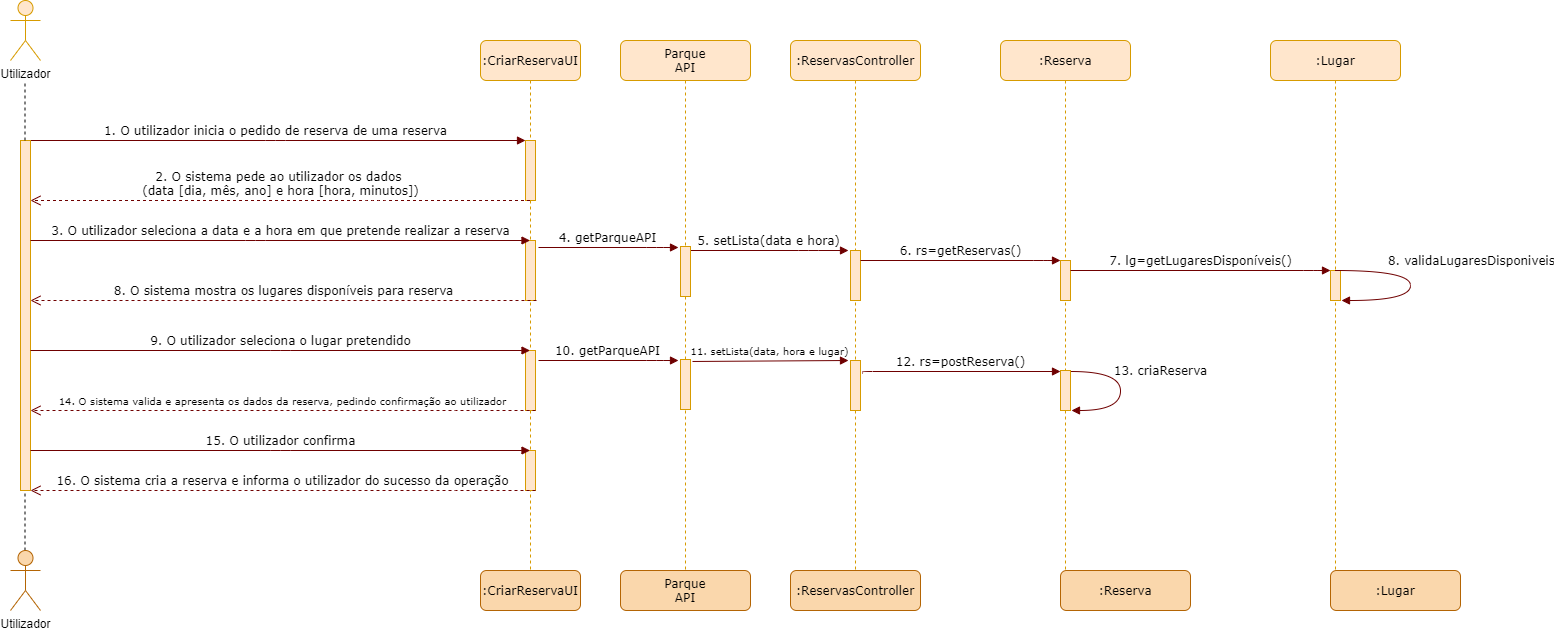

The diagram above was exported from draw.io. Its source (the exported page's mxGraphModel, read from the mxfile embedded in the PNG):
<mxGraphModel dx="1422" dy="762" grid="1" gridSize="10" guides="1" tooltips="1" connect="1" arrows="1" fold="1" page="1" pageScale="1" pageWidth="1169" pageHeight="827" background="#ffffff" math="0" shadow="0">
  <root>
    <mxCell id="0" />
    <mxCell id="1" parent="0" />
    <mxCell id="7baba1c4bc27f4b0-2" value=":CriarReservaUI" style="shape=umlLifeline;perimeter=lifelinePerimeter;whiteSpace=wrap;html=1;container=1;collapsible=0;recursiveResize=0;outlineConnect=0;rounded=1;shadow=0;comic=0;labelBackgroundColor=none;strokeWidth=1;fontFamily=Verdana;fontSize=12;align=center;fillColor=#ffe6cc;strokeColor=#d79b00;" parent="1" vertex="1">
      <mxGeometry x="610" y="80" width="100" height="530" as="geometry" />
    </mxCell>
    <mxCell id="7baba1c4bc27f4b0-10" value="" style="html=1;points=[];perimeter=orthogonalPerimeter;rounded=0;shadow=0;comic=0;labelBackgroundColor=none;strokeWidth=1;fontFamily=Verdana;fontSize=12;align=center;fillColor=#ffe6cc;strokeColor=#d79b00;" parent="7baba1c4bc27f4b0-2" vertex="1">
      <mxGeometry x="45" y="100" width="10" height="60" as="geometry" />
    </mxCell>
    <mxCell id="vTqObQvb1xkWvqTQrdQO-9" value="" style="html=1;points=[];perimeter=orthogonalPerimeter;rounded=0;shadow=0;comic=0;labelBackgroundColor=none;strokeWidth=1;fontFamily=Verdana;fontSize=12;align=center;fillColor=#ffe6cc;strokeColor=#d79b00;" parent="7baba1c4bc27f4b0-2" vertex="1">
      <mxGeometry x="45" y="200" width="10" height="60" as="geometry" />
    </mxCell>
    <mxCell id="vTqObQvb1xkWvqTQrdQO-20" value="" style="html=1;points=[];perimeter=orthogonalPerimeter;rounded=0;shadow=0;comic=0;labelBackgroundColor=none;strokeWidth=1;fontFamily=Verdana;fontSize=12;align=center;fillColor=#ffe6cc;strokeColor=#d79b00;" parent="7baba1c4bc27f4b0-2" vertex="1">
      <mxGeometry x="45" y="310" width="10" height="60" as="geometry" />
    </mxCell>
    <mxCell id="vTqObQvb1xkWvqTQrdQO-22" value="" style="html=1;points=[];perimeter=orthogonalPerimeter;rounded=0;shadow=0;comic=0;labelBackgroundColor=none;strokeWidth=1;fontFamily=Verdana;fontSize=12;align=center;fillColor=#ffe6cc;strokeColor=#d79b00;" parent="7baba1c4bc27f4b0-2" vertex="1">
      <mxGeometry x="45" y="410" width="10" height="40" as="geometry" />
    </mxCell>
    <mxCell id="7baba1c4bc27f4b0-30" value="&lt;font style=&quot;font-size: 10px&quot;&gt;14. O sistema valida e apresenta os dados da reserva, pedindo confirmação ao utilizador&lt;/font&gt;" style="html=1;verticalAlign=bottom;endArrow=open;dashed=1;endSize=8;labelBackgroundColor=none;fontFamily=Verdana;fontSize=12;edgeStyle=elbowEdgeStyle;elbow=vertical;fillColor=#a20025;strokeColor=#6F0000;" parent="1" edge="1">
      <mxGeometry relative="1" as="geometry">
        <mxPoint x="160" y="450" as="targetPoint" />
        <Array as="points">
          <mxPoint x="575" y="450" />
        </Array>
        <mxPoint x="665" y="450" as="sourcePoint" />
      </mxGeometry>
    </mxCell>
    <mxCell id="7baba1c4bc27f4b0-11" value="1. O utilizador inicia o pedido de reserva de uma reserva" style="html=1;verticalAlign=bottom;endArrow=block;entryX=0;entryY=0;labelBackgroundColor=none;fontFamily=Verdana;fontSize=12;edgeStyle=elbowEdgeStyle;elbow=vertical;fillColor=#a20025;strokeColor=#6F0000;" parent="1" target="7baba1c4bc27f4b0-10" edge="1">
      <mxGeometry relative="1" as="geometry">
        <mxPoint x="155" y="180" as="sourcePoint" />
      </mxGeometry>
    </mxCell>
    <mxCell id="7baba1c4bc27f4b0-36" value="13. criaReserva" style="html=1;verticalAlign=bottom;endArrow=block;labelBackgroundColor=none;fontFamily=Verdana;fontSize=12;elbow=vertical;edgeStyle=orthogonalEdgeStyle;curved=1;exitX=1.066;exitY=0.713;exitPerimeter=0;fillColor=#a20025;strokeColor=#6F0000;" parent="1" edge="1">
      <mxGeometry x="-0.1504" y="40" relative="1" as="geometry">
        <mxPoint x="1200.6599999999999" y="411.0100000000001" as="sourcePoint" />
        <mxPoint x="1201" y="450" as="targetPoint" />
        <Array as="points">
          <mxPoint x="1250" y="411.1" />
          <mxPoint x="1250" y="450.1" />
        </Array>
        <mxPoint as="offset" />
      </mxGeometry>
    </mxCell>
    <mxCell id="vTqObQvb1xkWvqTQrdQO-1" value=":ReservasController" style="shape=umlLifeline;perimeter=lifelinePerimeter;whiteSpace=wrap;html=1;container=1;collapsible=0;recursiveResize=0;outlineConnect=0;rounded=1;shadow=0;comic=0;labelBackgroundColor=none;strokeWidth=1;fontFamily=Verdana;fontSize=12;align=center;fillColor=#ffe6cc;strokeColor=#d79b00;" parent="1" vertex="1">
      <mxGeometry x="920" y="80" width="130" height="530" as="geometry" />
    </mxCell>
    <mxCell id="vTqObQvb1xkWvqTQrdQO-2" value="" style="html=1;points=[];perimeter=orthogonalPerimeter;rounded=0;shadow=0;comic=0;labelBackgroundColor=none;strokeWidth=1;fontFamily=Verdana;fontSize=12;align=center;fillColor=#ffe6cc;strokeColor=#d79b00;" parent="vTqObQvb1xkWvqTQrdQO-1" vertex="1">
      <mxGeometry x="60" y="210" width="10" height="50" as="geometry" />
    </mxCell>
    <mxCell id="vTqObQvb1xkWvqTQrdQO-25" value="" style="html=1;points=[];perimeter=orthogonalPerimeter;rounded=0;shadow=0;comic=0;labelBackgroundColor=none;strokeWidth=1;fontFamily=Verdana;fontSize=12;align=center;fillColor=#ffe6cc;strokeColor=#d79b00;" parent="vTqObQvb1xkWvqTQrdQO-1" vertex="1">
      <mxGeometry x="60" y="320" width="10" height="50" as="geometry" />
    </mxCell>
    <mxCell id="vTqObQvb1xkWvqTQrdQO-3" value="2. O sistema pede ao utilizador os dados&amp;nbsp;&lt;br&gt;(data [dia, mês, ano] e hora [hora, minutos])" style="html=1;verticalAlign=bottom;endArrow=open;dashed=1;endSize=8;labelBackgroundColor=none;fontFamily=Verdana;fontSize=12;edgeStyle=elbowEdgeStyle;elbow=vertical;fillColor=#a20025;strokeColor=#6F0000;" parent="1" source="7baba1c4bc27f4b0-2" edge="1">
      <mxGeometry relative="1" as="geometry">
        <mxPoint x="160" y="240" as="targetPoint" />
        <Array as="points">
          <mxPoint x="505" y="240" />
        </Array>
        <mxPoint x="590" y="240" as="sourcePoint" />
      </mxGeometry>
    </mxCell>
    <mxCell id="vTqObQvb1xkWvqTQrdQO-4" value="Utilizador" style="shape=umlActor;verticalLabelPosition=bottom;verticalAlign=top;html=1;outlineConnect=0;fillColor=#ffe6cc;strokeColor=#d79b00;" parent="1" vertex="1">
      <mxGeometry x="140" y="40" width="30" height="60" as="geometry" />
    </mxCell>
    <mxCell id="vTqObQvb1xkWvqTQrdQO-5" value="" style="html=1;points=[];perimeter=orthogonalPerimeter;rounded=0;shadow=0;comic=0;labelBackgroundColor=none;strokeWidth=1;fontFamily=Verdana;fontSize=12;align=center;fillColor=#ffe6cc;strokeColor=#d79b00;" parent="1" vertex="1">
      <mxGeometry x="150" y="180" width="10" height="350" as="geometry" />
    </mxCell>
    <mxCell id="vTqObQvb1xkWvqTQrdQO-7" value="" style="endArrow=none;dashed=1;html=1;" parent="1" edge="1">
      <mxGeometry width="50" height="50" relative="1" as="geometry">
        <mxPoint x="154.5" y="180" as="sourcePoint" />
        <mxPoint x="154.5" y="120" as="targetPoint" />
      </mxGeometry>
    </mxCell>
    <mxCell id="vTqObQvb1xkWvqTQrdQO-8" value="3. O utilizador seleciona a data e a hora em que pretende realizar a reserva" style="html=1;verticalAlign=bottom;endArrow=block;labelBackgroundColor=none;fontFamily=Verdana;fontSize=12;edgeStyle=elbowEdgeStyle;elbow=vertical;fillColor=#a20025;strokeColor=#6F0000;" parent="1" target="7baba1c4bc27f4b0-2" edge="1">
      <mxGeometry relative="1" as="geometry">
        <mxPoint x="160" y="280" as="sourcePoint" />
        <mxPoint x="600" y="280" as="targetPoint" />
      </mxGeometry>
    </mxCell>
    <mxCell id="vTqObQvb1xkWvqTQrdQO-10" value=":Reserva" style="shape=umlLifeline;perimeter=lifelinePerimeter;whiteSpace=wrap;html=1;container=1;collapsible=0;recursiveResize=0;outlineConnect=0;rounded=1;shadow=0;comic=0;labelBackgroundColor=none;strokeWidth=1;fontFamily=Verdana;fontSize=12;align=center;fillColor=#ffe6cc;strokeColor=#d79b00;" parent="1" vertex="1">
      <mxGeometry x="1130" y="80" width="130" height="530" as="geometry" />
    </mxCell>
    <mxCell id="vTqObQvb1xkWvqTQrdQO-11" value="" style="html=1;points=[];perimeter=orthogonalPerimeter;rounded=0;shadow=0;comic=0;labelBackgroundColor=none;strokeWidth=1;fontFamily=Verdana;fontSize=12;align=center;fillColor=#ffe6cc;strokeColor=#d79b00;" parent="vTqObQvb1xkWvqTQrdQO-10" vertex="1">
      <mxGeometry x="60" y="220" width="10" height="40" as="geometry" />
    </mxCell>
    <mxCell id="vTqObQvb1xkWvqTQrdQO-27" value="" style="html=1;points=[];perimeter=orthogonalPerimeter;rounded=0;shadow=0;comic=0;labelBackgroundColor=none;strokeWidth=1;fontFamily=Verdana;fontSize=12;align=center;fillColor=#ffe6cc;strokeColor=#d79b00;" parent="vTqObQvb1xkWvqTQrdQO-10" vertex="1">
      <mxGeometry x="60" y="330" width="10" height="40" as="geometry" />
    </mxCell>
    <mxCell id="vTqObQvb1xkWvqTQrdQO-12" value=":Lugar" style="shape=umlLifeline;perimeter=lifelinePerimeter;whiteSpace=wrap;html=1;container=1;collapsible=0;recursiveResize=0;outlineConnect=0;rounded=1;shadow=0;comic=0;labelBackgroundColor=none;strokeWidth=1;fontFamily=Verdana;fontSize=12;align=center;fillColor=#ffe6cc;strokeColor=#d79b00;" parent="1" vertex="1">
      <mxGeometry x="1400" y="80" width="130" height="540" as="geometry" />
    </mxCell>
    <mxCell id="vTqObQvb1xkWvqTQrdQO-13" value="" style="html=1;points=[];perimeter=orthogonalPerimeter;rounded=0;shadow=0;comic=0;labelBackgroundColor=none;strokeWidth=1;fontFamily=Verdana;fontSize=12;align=center;fillColor=#ffe6cc;strokeColor=#d79b00;" parent="vTqObQvb1xkWvqTQrdQO-12" vertex="1">
      <mxGeometry x="60" y="230" width="10" height="30" as="geometry" />
    </mxCell>
    <mxCell id="7baba1c4bc27f4b0-35" value="8. validaLugaresDisponiveis" style="html=1;verticalAlign=bottom;endArrow=block;labelBackgroundColor=none;fontFamily=Verdana;fontSize=12;elbow=vertical;edgeStyle=orthogonalEdgeStyle;curved=1;entryX=1.1;entryY=1;entryPerimeter=0;entryDx=0;entryDy=0;fillColor=#a20025;strokeColor=#6F0000;" parent="vTqObQvb1xkWvqTQrdQO-12" target="vTqObQvb1xkWvqTQrdQO-13" edge="1" source="vTqObQvb1xkWvqTQrdQO-12">
      <mxGeometry x="-0.1347" y="60" relative="1" as="geometry">
        <mxPoint x="130" y="229.9999999999999" as="sourcePoint" />
        <mxPoint x="134.6199999999999" y="267.91999999999996" as="targetPoint" />
        <Array as="points">
          <mxPoint x="140" y="230" />
          <mxPoint x="140" y="260" />
        </Array>
        <mxPoint x="61" y="60" as="offset" />
      </mxGeometry>
    </mxCell>
    <mxCell id="vTqObQvb1xkWvqTQrdQO-14" value="5. setLista(data e hora)" style="html=1;verticalAlign=bottom;endArrow=block;labelBackgroundColor=none;fontFamily=Verdana;fontSize=12;edgeStyle=elbowEdgeStyle;elbow=vertical;fillColor=#a20025;strokeColor=#6F0000;" parent="1" source="SdONsP8Ds1DytpfYCTXs-1" edge="1">
      <mxGeometry x="-0.0096" relative="1" as="geometry">
        <mxPoint x="840" y="290" as="sourcePoint" />
        <mxPoint x="978" y="290" as="targetPoint" />
        <Array as="points">
          <mxPoint x="938" y="290" />
          <mxPoint x="928" y="300" />
        </Array>
        <mxPoint as="offset" />
      </mxGeometry>
    </mxCell>
    <mxCell id="vTqObQvb1xkWvqTQrdQO-16" value="6. rs=getReservas()" style="html=1;verticalAlign=bottom;endArrow=block;labelBackgroundColor=none;fontFamily=Verdana;fontSize=12;edgeStyle=elbowEdgeStyle;elbow=vertical;fillColor=#a20025;strokeColor=#6F0000;" parent="1" edge="1">
      <mxGeometry relative="1" as="geometry">
        <mxPoint x="990" y="300" as="sourcePoint" />
        <mxPoint x="1190" y="300" as="targetPoint" />
        <Array as="points">
          <mxPoint x="1173" y="300" />
          <mxPoint x="1163" y="310" />
        </Array>
      </mxGeometry>
    </mxCell>
    <mxCell id="vTqObQvb1xkWvqTQrdQO-17" value="7. lg=getLugaresDisponíveis()" style="html=1;verticalAlign=bottom;endArrow=block;labelBackgroundColor=none;fontFamily=Verdana;fontSize=12;edgeStyle=elbowEdgeStyle;elbow=vertical;fillColor=#a20025;strokeColor=#6F0000;" parent="1" edge="1">
      <mxGeometry relative="1" as="geometry">
        <mxPoint x="1200" y="310" as="sourcePoint" />
        <mxPoint x="1460" y="310" as="targetPoint" />
        <Array as="points">
          <mxPoint x="1443" y="310" />
          <mxPoint x="1433" y="320" />
        </Array>
      </mxGeometry>
    </mxCell>
    <mxCell id="vTqObQvb1xkWvqTQrdQO-18" value="8. O sistema mostra os lugares disponíveis para reserva" style="html=1;verticalAlign=bottom;endArrow=open;dashed=1;endSize=8;labelBackgroundColor=none;fontFamily=Verdana;fontSize=12;edgeStyle=elbowEdgeStyle;elbow=vertical;fillColor=#a20025;strokeColor=#6F0000;" parent="1" edge="1">
      <mxGeometry relative="1" as="geometry">
        <mxPoint x="160" y="340" as="targetPoint" />
        <Array as="points">
          <mxPoint x="575" y="340" />
        </Array>
        <mxPoint x="666" y="340" as="sourcePoint" />
      </mxGeometry>
    </mxCell>
    <mxCell id="vTqObQvb1xkWvqTQrdQO-19" value="9. O utilizador seleciona o lugar pretendido" style="html=1;verticalAlign=bottom;endArrow=block;labelBackgroundColor=none;fontFamily=Verdana;fontSize=12;edgeStyle=elbowEdgeStyle;elbow=vertical;fillColor=#a20025;strokeColor=#6F0000;" parent="1" edge="1">
      <mxGeometry relative="1" as="geometry">
        <mxPoint x="160" y="390" as="sourcePoint" />
        <mxPoint x="659.5" y="390" as="targetPoint" />
      </mxGeometry>
    </mxCell>
    <mxCell id="vTqObQvb1xkWvqTQrdQO-21" value="15. O utilizador confirma" style="html=1;verticalAlign=bottom;endArrow=block;labelBackgroundColor=none;fontFamily=Verdana;fontSize=12;edgeStyle=elbowEdgeStyle;elbow=vertical;fillColor=#a20025;strokeColor=#6F0000;" parent="1" edge="1">
      <mxGeometry relative="1" as="geometry">
        <mxPoint x="160" y="490" as="sourcePoint" />
        <mxPoint x="659.5" y="490" as="targetPoint" />
      </mxGeometry>
    </mxCell>
    <mxCell id="vTqObQvb1xkWvqTQrdQO-23" value="&lt;font style=&quot;font-size: 12px&quot;&gt;16. O sistema cria a reserva e informa o utilizador do sucesso da operação&lt;/font&gt;" style="html=1;verticalAlign=bottom;endArrow=open;dashed=1;endSize=8;labelBackgroundColor=none;fontFamily=Verdana;fontSize=12;edgeStyle=elbowEdgeStyle;elbow=vertical;fillColor=#a20025;strokeColor=#6F0000;" parent="1" edge="1">
      <mxGeometry relative="1" as="geometry">
        <mxPoint x="160" y="530" as="targetPoint" />
        <Array as="points">
          <mxPoint x="575" y="530" />
        </Array>
        <mxPoint x="665" y="530" as="sourcePoint" />
      </mxGeometry>
    </mxCell>
    <mxCell id="vTqObQvb1xkWvqTQrdQO-24" value="&lt;font style=&quot;font-size: 10px&quot;&gt;11. setLista(data, hora e lugar)&lt;/font&gt;" style="html=1;verticalAlign=bottom;endArrow=block;labelBackgroundColor=none;fontFamily=Verdana;fontSize=12;edgeStyle=elbowEdgeStyle;elbow=vertical;fillColor=#a20025;strokeColor=#6F0000;exitX=1.3;exitY=0.183;exitDx=0;exitDy=0;exitPerimeter=0;" parent="1" edge="1">
      <mxGeometry x="-0.0096" relative="1" as="geometry">
        <mxPoint x="822" y="400.98" as="sourcePoint" />
        <mxPoint x="978" y="400" as="targetPoint" />
        <Array as="points">
          <mxPoint x="938" y="400" />
          <mxPoint x="928" y="410" />
        </Array>
        <mxPoint as="offset" />
      </mxGeometry>
    </mxCell>
    <mxCell id="vTqObQvb1xkWvqTQrdQO-26" value="12. rs=postReserva()" style="html=1;verticalAlign=bottom;endArrow=block;labelBackgroundColor=none;fontFamily=Verdana;fontSize=12;edgeStyle=elbowEdgeStyle;elbow=vertical;fillColor=#a20025;strokeColor=#6F0000;exitX=1.2;exitY=0.26;exitDx=0;exitDy=0;exitPerimeter=0;" parent="1" edge="1" source="vTqObQvb1xkWvqTQrdQO-25">
      <mxGeometry relative="1" as="geometry">
        <mxPoint x="1000" y="411" as="sourcePoint" />
        <mxPoint x="1190" y="411" as="targetPoint" />
        <Array as="points">
          <mxPoint x="1173" y="411" />
          <mxPoint x="1163" y="421" />
        </Array>
      </mxGeometry>
    </mxCell>
    <mxCell id="vTqObQvb1xkWvqTQrdQO-28" value="" style="endArrow=none;dashed=1;html=1;" parent="1" edge="1">
      <mxGeometry width="50" height="50" relative="1" as="geometry">
        <mxPoint x="154.5" y="590" as="sourcePoint" />
        <mxPoint x="154.5" y="530" as="targetPoint" />
      </mxGeometry>
    </mxCell>
    <mxCell id="vTqObQvb1xkWvqTQrdQO-29" value="Utilizador" style="shape=umlActor;verticalLabelPosition=bottom;verticalAlign=top;html=1;outlineConnect=0;fillColor=#fad7ac;strokeColor=#b46504;" parent="1" vertex="1">
      <mxGeometry x="140" y="590" width="30" height="60" as="geometry" />
    </mxCell>
    <mxCell id="vTqObQvb1xkWvqTQrdQO-30" value=":CriarReservaUI" style="shape=umlLifeline;perimeter=lifelinePerimeter;whiteSpace=wrap;html=1;container=1;collapsible=0;recursiveResize=0;outlineConnect=0;rounded=1;shadow=0;comic=0;labelBackgroundColor=none;strokeWidth=1;fontFamily=Verdana;fontSize=12;align=center;fillColor=#fad7ac;strokeColor=#b46504;" parent="1" vertex="1">
      <mxGeometry x="610" y="610" width="100" height="40" as="geometry" />
    </mxCell>
    <mxCell id="vTqObQvb1xkWvqTQrdQO-35" value=":ReservasController" style="shape=umlLifeline;perimeter=lifelinePerimeter;whiteSpace=wrap;html=1;container=1;collapsible=0;recursiveResize=0;outlineConnect=0;rounded=1;shadow=0;comic=0;labelBackgroundColor=none;strokeWidth=1;fontFamily=Verdana;fontSize=12;align=center;fillColor=#fad7ac;strokeColor=#b46504;" parent="1" vertex="1">
      <mxGeometry x="920" y="610" width="130" height="40" as="geometry" />
    </mxCell>
    <mxCell id="vTqObQvb1xkWvqTQrdQO-38" value=":Reserva" style="shape=umlLifeline;perimeter=lifelinePerimeter;whiteSpace=wrap;html=1;container=1;collapsible=0;recursiveResize=0;outlineConnect=0;rounded=1;shadow=0;comic=0;labelBackgroundColor=none;strokeWidth=1;fontFamily=Verdana;fontSize=12;align=center;fillColor=#fad7ac;strokeColor=#b46504;" parent="1" vertex="1">
      <mxGeometry x="1190" y="610" width="130" height="40" as="geometry" />
    </mxCell>
    <mxCell id="vTqObQvb1xkWvqTQrdQO-41" value=":Lugar" style="shape=umlLifeline;perimeter=lifelinePerimeter;whiteSpace=wrap;html=1;container=1;collapsible=0;recursiveResize=0;outlineConnect=0;rounded=1;shadow=0;comic=0;labelBackgroundColor=none;strokeWidth=1;fontFamily=Verdana;fontSize=12;align=center;fillColor=#fad7ac;strokeColor=#b46504;" parent="1" vertex="1">
      <mxGeometry x="1460" y="610" width="130" height="40" as="geometry" />
    </mxCell>
    <mxCell id="NSM-IOngb9rAokjKfZAi-1" value="Parque&lt;br&gt;API" style="shape=umlLifeline;perimeter=lifelinePerimeter;whiteSpace=wrap;html=1;container=1;collapsible=0;recursiveResize=0;outlineConnect=0;rounded=1;shadow=0;comic=0;labelBackgroundColor=none;strokeWidth=1;fontFamily=Verdana;fontSize=12;align=center;fillColor=#ffe6cc;strokeColor=#d79b00;" parent="1" vertex="1">
      <mxGeometry x="750" y="80" width="130" height="540" as="geometry" />
    </mxCell>
    <mxCell id="SdONsP8Ds1DytpfYCTXs-1" value="" style="html=1;points=[];perimeter=orthogonalPerimeter;rounded=0;shadow=0;comic=0;labelBackgroundColor=none;strokeWidth=1;fontFamily=Verdana;fontSize=12;align=center;fillColor=#ffe6cc;strokeColor=#d79b00;" parent="NSM-IOngb9rAokjKfZAi-1" vertex="1">
      <mxGeometry x="60" y="206" width="10" height="50" as="geometry" />
    </mxCell>
    <mxCell id="SdONsP8Ds1DytpfYCTXs-4" value="" style="html=1;points=[];perimeter=orthogonalPerimeter;rounded=0;shadow=0;comic=0;labelBackgroundColor=none;strokeWidth=1;fontFamily=Verdana;fontSize=12;align=center;fillColor=#ffe6cc;strokeColor=#d79b00;" parent="NSM-IOngb9rAokjKfZAi-1" vertex="1">
      <mxGeometry x="60" y="319" width="10" height="50" as="geometry" />
    </mxCell>
    <mxCell id="NSM-IOngb9rAokjKfZAi-4" value="Parque&lt;br&gt;API" style="shape=umlLifeline;perimeter=lifelinePerimeter;whiteSpace=wrap;html=1;container=1;collapsible=0;recursiveResize=0;outlineConnect=0;rounded=1;shadow=0;comic=0;labelBackgroundColor=none;strokeWidth=1;fontFamily=Verdana;fontSize=12;align=center;fillColor=#fad7ac;strokeColor=#b46504;" parent="1" vertex="1">
      <mxGeometry x="750" y="610" width="130" height="40" as="geometry" />
    </mxCell>
    <mxCell id="SdONsP8Ds1DytpfYCTXs-5" value="4. getParqueAPI" style="html=1;verticalAlign=bottom;endArrow=block;labelBackgroundColor=none;fontFamily=Verdana;fontSize=12;edgeStyle=elbowEdgeStyle;elbow=vertical;fillColor=#a20025;strokeColor=#6F0000;" parent="1" edge="1">
      <mxGeometry x="-0.0096" relative="1" as="geometry">
        <mxPoint x="668" y="287" as="sourcePoint" />
        <mxPoint x="808" y="287" as="targetPoint" />
        <Array as="points">
          <mxPoint x="786" y="287" />
          <mxPoint x="776" y="297" />
        </Array>
        <mxPoint as="offset" />
      </mxGeometry>
    </mxCell>
    <mxCell id="SdONsP8Ds1DytpfYCTXs-6" value="10. getParqueAPI" style="html=1;verticalAlign=bottom;endArrow=block;labelBackgroundColor=none;fontFamily=Verdana;fontSize=12;edgeStyle=elbowEdgeStyle;elbow=vertical;fillColor=#a20025;strokeColor=#6F0000;" parent="1" edge="1">
      <mxGeometry x="-0.0096" relative="1" as="geometry">
        <mxPoint x="668" y="400" as="sourcePoint" />
        <mxPoint x="808" y="400" as="targetPoint" />
        <Array as="points">
          <mxPoint x="786" y="400" />
          <mxPoint x="776" y="410" />
        </Array>
        <mxPoint as="offset" />
      </mxGeometry>
    </mxCell>
  </root>
</mxGraphModel>